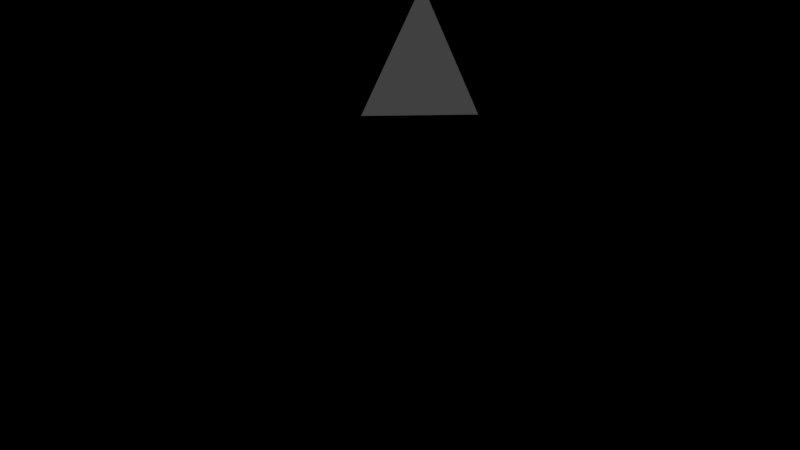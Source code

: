 # Source: Store.blend  (saved by Blender 2.77.0; exported with 4.5.12 LTS)
import bpy
from mathutils import Matrix  # noqa: F401  (used for matrix-valued properties, if any)

bpy.ops.wm.read_factory_settings(use_empty=True)
scene = bpy.context.scene
scene.name = 'Scene'

# ---- collections
col_collection_1 = bpy.data.collections.new('Collection 1'); scene.collection.children.link(col_collection_1)

# ---- materials (node trees are filled in below, after node groups)
mat_material = bpy.data.materials.new('Material')
mat_material.alpha_threshold = 0.0
mat_material.use_transparent_shadow = False
mat_material.roughness = 0.5
mat_material.line_color = (0.0, 0.0, 0.0, 1.0)

# ---- material node trees

# ---- world
world_world = bpy.data.worlds.new('World'); scene.world = world_world
world_world.color = (0.05088, 0.05088, 0.05088)
world_world.use_sun_shadow = False
world_world.sun_shadow_jitter_overblur = 0.0
world_world.cycles.sampling_method = 'MANUAL'

# ---- cameras
cam_camera = bpy.data.cameras.new('Camera')
cam_camera.clip_end = 100.0
cam_camera.lens = 35.0
cam_camera.sensor_width = 32.0
cam_camera.sensor_height = 18.0
cam_camera.ortho_scale = 7.314
cam_camera.dof.focus_distance = 0.0
cam_camera.dof.aperture_fstop = 128.0

# ---- lights
light_lamp = bpy.data.lights.new('Lamp', 'SUN')
light_lamp.transmission_factor = 0.0
light_lamp.cutoff_distance = 30.0
light_lamp.angle = 0.1993
light_lamp.shadow_buffer_clip_start = 1.001
light_lamp.shadow_soft_size = 0.1
light_lamp.shadow_cascade_max_distance = 1000.0

# ---- meshes
me_cube = bpy.data.meshes.new('Cube')
me_cube.from_pydata([(1.0, 1.0, -1.0), (1.0, -1.0, -1.0), (-1.0, -1.0, -1.0), (-1.0, 1.0, -1.0), (1.0, 1.0, 1.0), (1.0, -1.0, 1.0), (-1.0, -1.0, 1.0), (-1.0, 1.0, 1.0)], [], [(0, 1, 2, 3), (4, 7, 6, 5), (0, 4, 5, 1), (1, 5, 6, 2), (2, 6, 7, 3), (4, 0, 3, 7)])
_uv = me_cube.uv_layers.new(name='UVMap')
_uv.uv.foreach_set('vector', [0.0, 0.0, 1.0, 0.0, 1.0, 0.6989, 0.0, 0.6989, 0.0, 0.0, 1.0, 0.0, 1.0, 0.6989, 4.809e-06, 0.699, 1.0, 0.7011, 1.0, 1.0, 1.992e-05, 1.0, 5.636e-06, 0.699, 1.0, 0.0, 1.0, 0.3011, 0.0, 0.3011, 0.0, 0.0, 1.0, 0.0, 1.0, 0.3011, 0.0, 0.3011, 0.0, 0.0, 1.0, 0.0, 1.0, 0.3011, 0.0, 0.3011, 0.0, 0.0])
me_cube.materials.append(mat_material)
me_cube.use_remesh_preserve_volume = False
me_cube.use_remesh_preserve_attributes = False
me_cube.use_mirror_vertex_groups = False
me_cube.update()

# ---- objects
ob_cube = bpy.data.objects.new('Cube', me_cube)
ob_lamp = bpy.data.objects.new('Lamp', light_lamp)
ob_camera = bpy.data.objects.new('Camera', cam_camera)

# ---- transforms, parenting, visibility, modifiers, constraints
ob_cube.location = (0.0, 0.0, 0.0)
ob_cube.scale = (65.0, 65.0, 28.0)
ob_cube.lock_rotations_4d = False
ob_cube.empty_display_type = 'ARROWS'
ob_cube.lineart.crease_threshold = 0.0
ob_lamp.location = (33.59, -218.6, -70.15)
ob_lamp.rotation_euler = (-2.346, 0.5887, 4.858)
ob_lamp.lock_rotations_4d = False
ob_lamp.empty_display_type = 'ARROWS'
ob_lamp.color = (0.0, 0.0, 0.0, 0.0)
ob_lamp.lineart.crease_threshold = 0.0
ob_camera.location = (7.481, -6.508, 5.344)
ob_camera.rotation_euler = (1.109, 0.01082, 0.8149)
ob_camera.lock_rotations_4d = False
ob_camera.empty_display_type = 'ARROWS'
ob_camera.color = (0.0, 0.0, 0.0, 0.0)
ob_camera.display_type = 'WIRE'
ob_camera.lineart.crease_threshold = 0.0

# ---- collection membership
col_collection_1.objects.link(ob_cube)
col_collection_1.objects.link(ob_lamp)
col_collection_1.objects.link(ob_camera)

# ---- scene / render settings (as saved in the file)
scene.camera = ob_camera
scene.frame_start = 1; scene.frame_end = 250; scene.frame_set(1)
scene.render.engine = 'BLENDER_EEVEE_NEXT'
scene.render.resolution_percentage = 50
scene.render.dither_intensity = 0.0
scene.cycles.use_denoising = False
scene.cycles.samples = 128
scene.cycles.sampling_pattern = 'TABULATED_SOBOL'
scene.cycles.light_sampling_threshold = 0.0
scene.cycles.use_adaptive_sampling = False
scene.cycles.use_light_tree = False
scene.cycles.blur_glossy = 0.0
scene.cycles.sample_clamp_indirect = 0.0
scene.view_settings.view_transform = 'Standard'
bpy.context.view_layer.update()
